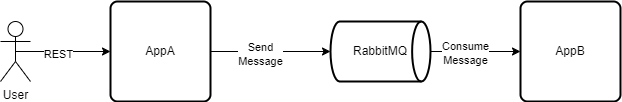

The diagram above was exported from draw.io. Its source (the exported page's mxGraphModel, read from the mxfile embedded in the PNG):
<mxGraphModel dx="780" dy="462" grid="1" gridSize="10" guides="1" tooltips="1" connect="1" arrows="1" fold="1" page="1" pageScale="1" pageWidth="850" pageHeight="1100" math="0" shadow="0">
  <root>
    <mxCell id="0" />
    <mxCell id="1" parent="0" />
    <mxCell id="c-zgEDqQHUeH1MJ0nHGI-17" style="edgeStyle=orthogonalEdgeStyle;rounded=0;orthogonalLoop=1;jettySize=auto;html=1;exitX=1;exitY=0.5;exitDx=0;exitDy=0;exitPerimeter=0;entryX=0;entryY=0.5;entryDx=0;entryDy=0;" edge="1" parent="1" source="c-zgEDqQHUeH1MJ0nHGI-2" target="c-zgEDqQHUeH1MJ0nHGI-4">
      <mxGeometry relative="1" as="geometry" />
    </mxCell>
    <mxCell id="c-zgEDqQHUeH1MJ0nHGI-18" value="Consume&lt;br&gt;Message" style="edgeLabel;html=1;align=center;verticalAlign=middle;resizable=0;points=[];" vertex="1" connectable="0" parent="c-zgEDqQHUeH1MJ0nHGI-17">
      <mxGeometry x="-0.2356" y="-1" relative="1" as="geometry">
        <mxPoint as="offset" />
      </mxGeometry>
    </mxCell>
    <mxCell id="c-zgEDqQHUeH1MJ0nHGI-2" value="RabbitMQ" style="strokeWidth=2;html=1;shape=mxgraph.flowchart.direct_data;whiteSpace=wrap;" vertex="1" parent="1">
      <mxGeometry x="450" y="200" width="100" height="60" as="geometry" />
    </mxCell>
    <mxCell id="c-zgEDqQHUeH1MJ0nHGI-10" style="edgeStyle=orthogonalEdgeStyle;rounded=0;orthogonalLoop=1;jettySize=auto;html=1;exitX=1;exitY=0.5;exitDx=0;exitDy=0;entryX=0;entryY=0.5;entryDx=0;entryDy=0;entryPerimeter=0;" edge="1" parent="1" source="c-zgEDqQHUeH1MJ0nHGI-3" target="c-zgEDqQHUeH1MJ0nHGI-2">
      <mxGeometry relative="1" as="geometry" />
    </mxCell>
    <mxCell id="c-zgEDqQHUeH1MJ0nHGI-11" value="Send &lt;br&gt;Message" style="edgeLabel;html=1;align=center;verticalAlign=middle;resizable=0;points=[];" vertex="1" connectable="0" parent="c-zgEDqQHUeH1MJ0nHGI-10">
      <mxGeometry x="-0.1911" y="-2" relative="1" as="geometry">
        <mxPoint as="offset" />
      </mxGeometry>
    </mxCell>
    <mxCell id="c-zgEDqQHUeH1MJ0nHGI-3" value="AppA" style="rounded=1;whiteSpace=wrap;html=1;absoluteArcSize=1;arcSize=14;strokeWidth=2;" vertex="1" parent="1">
      <mxGeometry x="230" y="180" width="100" height="100" as="geometry" />
    </mxCell>
    <mxCell id="c-zgEDqQHUeH1MJ0nHGI-4" value="AppB" style="rounded=1;whiteSpace=wrap;html=1;absoluteArcSize=1;arcSize=14;strokeWidth=2;" vertex="1" parent="1">
      <mxGeometry x="640" y="180" width="100" height="100" as="geometry" />
    </mxCell>
    <mxCell id="c-zgEDqQHUeH1MJ0nHGI-8" style="edgeStyle=orthogonalEdgeStyle;rounded=0;orthogonalLoop=1;jettySize=auto;html=1;exitX=0.5;exitY=0.5;exitDx=0;exitDy=0;exitPerimeter=0;entryX=0;entryY=0.5;entryDx=0;entryDy=0;" edge="1" parent="1" source="c-zgEDqQHUeH1MJ0nHGI-5" target="c-zgEDqQHUeH1MJ0nHGI-3">
      <mxGeometry relative="1" as="geometry" />
    </mxCell>
    <mxCell id="c-zgEDqQHUeH1MJ0nHGI-9" value="REST" style="edgeLabel;html=1;align=center;verticalAlign=middle;resizable=0;points=[];" vertex="1" connectable="0" parent="c-zgEDqQHUeH1MJ0nHGI-8">
      <mxGeometry x="-0.1255" y="-2" relative="1" as="geometry">
        <mxPoint as="offset" />
      </mxGeometry>
    </mxCell>
    <mxCell id="c-zgEDqQHUeH1MJ0nHGI-5" value="User" style="shape=umlActor;verticalLabelPosition=bottom;verticalAlign=top;html=1;outlineConnect=0;" vertex="1" parent="1">
      <mxGeometry x="120" y="200" width="30" height="60" as="geometry" />
    </mxCell>
  </root>
</mxGraphModel>